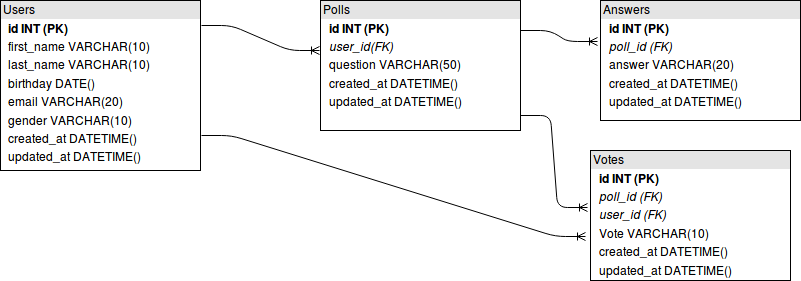

The diagram above was exported from draw.io. Its source (the exported page's mxGraphModel, read from the mxfile embedded in the PNG):
<mxGraphModel dx="817" dy="475" grid="1" gridSize="10" guides="1" tooltips="1" connect="1" arrows="1" fold="1" page="1" pageScale="1" pageWidth="850" pageHeight="1100" background="#ffffff" math="0" shadow="0">
  <root>
    <mxCell id="0" />
    <mxCell id="1" parent="0" />
    <mxCell id="24" value="&lt;div style=&quot;box-sizing: border-box ; width: 100% ; background: #e4e4e4 ; padding: 2px&quot;&gt;Users&lt;/div&gt;&lt;table style=&quot;font-size: 1em ; width: 100%&quot; cellspacing=&quot;0&quot; cellpadding=&quot;2&quot;&gt;&lt;tbody&gt;&lt;tr&gt;&lt;td&gt;&lt;br&gt;&lt;/td&gt;&lt;td&gt;&lt;b&gt;id INT (PK)&lt;/b&gt;&lt;br&gt;&lt;/td&gt;&lt;/tr&gt;&lt;tr&gt;&lt;td&gt;&lt;br&gt;&lt;/td&gt;&lt;td&gt;first_name VARCHAR(10)&lt;br&gt;&lt;/td&gt;&lt;/tr&gt;&lt;tr&gt;&lt;td&gt;&lt;br&gt;&lt;/td&gt;&lt;td&gt;last_name VARCHAR(10)&lt;/td&gt;&lt;/tr&gt;&lt;tr&gt;&lt;td&gt;&lt;br&gt;&lt;/td&gt;&lt;td&gt;birthday DATE()&lt;br&gt;&lt;/td&gt;&lt;/tr&gt;&lt;tr&gt;&lt;td&gt;&lt;br&gt;&lt;/td&gt;&lt;td&gt;email VARCHAR(20)&lt;br&gt;&lt;/td&gt;&lt;/tr&gt;&lt;tr&gt;&lt;td&gt;&lt;br&gt;&lt;/td&gt;&lt;td&gt;gender VARCHAR(10)&lt;br&gt;&lt;/td&gt;&lt;/tr&gt;&lt;tr&gt;&lt;td&gt;&lt;br&gt;&lt;/td&gt;&lt;td&gt;created_at DATETIME()&lt;br&gt;&lt;/td&gt;&lt;/tr&gt;&lt;tr&gt;&lt;td&gt;&lt;br&gt;&lt;/td&gt;&lt;td&gt;updated_at DATETIME()&lt;br&gt;&lt;/td&gt;&lt;/tr&gt;&lt;/tbody&gt;&lt;/table&gt;" style="verticalAlign=top;align=left;overflow=fill;html=1;" vertex="1" parent="1">
      <mxGeometry x="20" y="40" width="200" height="170" as="geometry" />
    </mxCell>
    <mxCell id="25" value="&lt;div style=&quot;box-sizing: border-box ; width: 100% ; background: #e4e4e4 ; padding: 2px&quot;&gt;Answers&lt;/div&gt;&lt;table style=&quot;font-size: 1em ; width: 100%&quot; cellspacing=&quot;0&quot; cellpadding=&quot;2&quot;&gt;&lt;tbody&gt;&lt;tr&gt;&lt;td&gt;&lt;br&gt;&lt;/td&gt;&lt;td&gt;&lt;b&gt;id INT (PK)&lt;/b&gt;&lt;br&gt;&lt;/td&gt;&lt;/tr&gt;&lt;tr&gt;&lt;td&gt;&lt;br&gt;&lt;/td&gt;&lt;td&gt;&lt;i&gt;poll_id (FK)&lt;/i&gt;&lt;br&gt;&lt;/td&gt;&lt;/tr&gt;&lt;tr&gt;&lt;td&gt;&lt;br&gt;&lt;/td&gt;&lt;td&gt;answer VARCHAR(20)&lt;br&gt;&lt;/td&gt;&lt;/tr&gt;&lt;tr&gt;&lt;td&gt;&lt;br&gt;&lt;/td&gt;&lt;td&gt;created_at DATETIME()&lt;/td&gt;&lt;/tr&gt;&lt;tr&gt;&lt;td&gt;&lt;br&gt;&lt;/td&gt;&lt;td&gt;updated_at DATETIME()&lt;/td&gt;&lt;/tr&gt;&lt;/tbody&gt;&lt;/table&gt;" style="verticalAlign=top;align=left;overflow=fill;html=1;" vertex="1" parent="1">
      <mxGeometry x="620" y="40" width="200" height="120" as="geometry" />
    </mxCell>
    <mxCell id="26" value="&lt;div style=&quot;box-sizing: border-box ; width: 100% ; background: #e4e4e4 ; padding: 2px&quot;&gt;Polls&lt;/div&gt;&lt;table style=&quot;font-size: 1em ; width: 100%&quot; cellspacing=&quot;0&quot; cellpadding=&quot;2&quot;&gt;&lt;tbody&gt;&lt;tr&gt;&lt;td&gt;&lt;br&gt;&lt;/td&gt;&lt;td&gt;&lt;b&gt;id INT (PK)&lt;/b&gt;&lt;br&gt;&lt;/td&gt;&lt;/tr&gt;&lt;tr&gt;&lt;td&gt;&lt;br&gt;&lt;/td&gt;&lt;td&gt;&lt;i&gt;user_id(FK)&lt;/i&gt;&lt;br&gt;&lt;/td&gt;&lt;/tr&gt;&lt;tr&gt;&lt;td&gt;&lt;br&gt;&lt;/td&gt;&lt;td&gt;question VARCHAR(50)&lt;br&gt;&lt;/td&gt;&lt;/tr&gt;&lt;tr&gt;&lt;td&gt;&lt;br&gt;&lt;/td&gt;&lt;td&gt;created_at DATETIME()&lt;/td&gt;&lt;/tr&gt;&lt;tr&gt;&lt;td&gt;&lt;br&gt;&lt;/td&gt;&lt;td&gt;updated_at DATETIME()&lt;/td&gt;&lt;/tr&gt;&lt;/tbody&gt;&lt;/table&gt;" style="verticalAlign=top;align=left;overflow=fill;html=1;" vertex="1" parent="1">
      <mxGeometry x="340" y="40" width="200" height="130" as="geometry" />
    </mxCell>
    <mxCell id="27" value="" style="edgeStyle=entityRelationEdgeStyle;html=1;endArrow=ERoneToMany;strokeColor=#000000;exitX=1.005;exitY=0.147;exitPerimeter=0;" edge="1" source="24" parent="1">
      <mxGeometry width="100" height="100" relative="1" as="geometry">
        <mxPoint x="220" y="150" as="sourcePoint" />
        <mxPoint x="339" y="90" as="targetPoint" />
      </mxGeometry>
    </mxCell>
    <mxCell id="28" value="" style="edgeStyle=entityRelationEdgeStyle;html=1;endArrow=ERoneToMany;strokeColor=#000000;entryX=-0.015;entryY=0.343;entryPerimeter=0;" edge="1" target="25" parent="1">
      <mxGeometry x="490" y="24" width="100" height="100" as="geometry">
        <mxPoint x="540" y="70" as="sourcePoint" />
        <mxPoint x="608" y="70" as="targetPoint" />
      </mxGeometry>
    </mxCell>
    <mxCell id="29" value="&lt;div style=&quot;box-sizing: border-box ; width: 100% ; background: #e4e4e4 ; padding: 2px&quot;&gt;Votes&lt;/div&gt;&lt;table style=&quot;font-size: 1em ; width: 100%&quot; cellspacing=&quot;0&quot; cellpadding=&quot;2&quot;&gt;&lt;tbody&gt;&lt;tr&gt;&lt;td&gt;&lt;br&gt;&lt;/td&gt;&lt;td&gt;&lt;b&gt;id INT (PK)&lt;/b&gt;&lt;br&gt;&lt;/td&gt;&lt;/tr&gt;&lt;tr&gt;&lt;td&gt;&lt;br&gt;&lt;/td&gt;&lt;td&gt;&lt;i&gt;poll_id (FK)&lt;/i&gt;&lt;br&gt;&lt;/td&gt;&lt;/tr&gt;&lt;tr&gt;&lt;td&gt;&lt;br&gt;&lt;/td&gt;&lt;td&gt;&lt;i&gt;user_id (FK)&lt;/i&gt;&lt;br&gt;&lt;/td&gt;&lt;/tr&gt;&lt;tr&gt;&lt;td&gt;&lt;br&gt;&lt;/td&gt;&lt;td&gt;Vote VARCHAR(10)&lt;br&gt;&lt;/td&gt;&lt;/tr&gt;&lt;tr&gt;&lt;td&gt;&lt;br&gt;&lt;/td&gt;&lt;td&gt;created_at DATETIME()&lt;/td&gt;&lt;/tr&gt;&lt;tr&gt;&lt;td&gt;&lt;br&gt;&lt;/td&gt;&lt;td&gt;updated_at DATETIME()&lt;/td&gt;&lt;/tr&gt;&lt;/tbody&gt;&lt;/table&gt;" style="verticalAlign=top;align=left;overflow=fill;html=1;" vertex="1" parent="1">
      <mxGeometry x="610" y="190" width="200" height="130" as="geometry" />
    </mxCell>
    <mxCell id="30" value="" style="edgeStyle=entityRelationEdgeStyle;html=1;endArrow=ERoneToMany;strokeColor=#000000;entryX=-0.015;entryY=0.44;entryPerimeter=0;" edge="1" parent="1" target="29">
      <mxGeometry x="490" y="109" width="100" height="100" as="geometry">
        <mxPoint x="540" y="155" as="sourcePoint" />
        <mxPoint x="617" y="166" as="targetPoint" />
      </mxGeometry>
    </mxCell>
    <mxCell id="31" value="" style="edgeStyle=entityRelationEdgeStyle;html=1;endArrow=ERoneToMany;strokeColor=#000000;exitX=1.005;exitY=0.794;exitPerimeter=0;entryX=-0.025;entryY=0.66;entryPerimeter=0;" edge="1" parent="1" source="24" target="29">
      <mxGeometry width="100" height="100" relative="1" as="geometry">
        <mxPoint x="220" y="88" as="sourcePoint" />
        <mxPoint x="338" y="113" as="targetPoint" />
      </mxGeometry>
    </mxCell>
  </root>
</mxGraphModel>